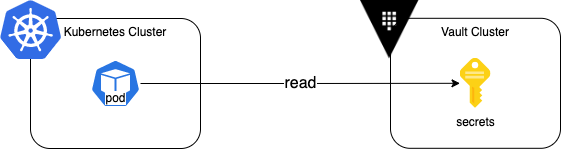

The diagram above was exported from draw.io. Its source (the exported page's mxGraphModel, read from the mxfile embedded in the PNG):
<mxGraphModel dx="1090" dy="735" grid="1" gridSize="10" guides="1" tooltips="1" connect="1" arrows="1" fold="1" page="1" pageScale="1" pageWidth="827" pageHeight="1169" math="0" shadow="0">
  <root>
    <mxCell id="0" />
    <mxCell id="1" parent="0" />
    <mxCell id="7QAqKtcFED-cPEaM6LuB-5" value="Vault Cluster" style="rounded=1;whiteSpace=wrap;html=1;verticalAlign=top;" parent="1" vertex="1">
      <mxGeometry x="524" y="317.79999999999995" width="170" height="130" as="geometry" />
    </mxCell>
    <mxCell id="7QAqKtcFED-cPEaM6LuB-4" value="Kubernetes Cluster" style="rounded=1;whiteSpace=wrap;html=1;verticalAlign=top;" parent="1" vertex="1">
      <mxGeometry x="164" y="318" width="170" height="130" as="geometry" />
    </mxCell>
    <mxCell id="7QAqKtcFED-cPEaM6LuB-1" value="" style="sketch=0;aspect=fixed;html=1;points=[];align=center;image;fontSize=12;image=img/lib/mscae/Kubernetes.svg;" parent="1" vertex="1">
      <mxGeometry x="134" y="300.2" width="61.25" height="58.8" as="geometry" />
    </mxCell>
    <mxCell id="7QAqKtcFED-cPEaM6LuB-2" value="" style="shape=image;verticalLabelPosition=bottom;verticalAlign=top;imageAspect=0;aspect=fixed;image=data:image/png,(base64 omitted: 3200 chars)" parent="1" vertex="1">
      <mxGeometry x="494" y="300" width="58.8" height="58.8" as="geometry" />
    </mxCell>
    <mxCell id="7QAqKtcFED-cPEaM6LuB-8" value="read" style="edgeStyle=orthogonalEdgeStyle;rounded=0;orthogonalLoop=1;jettySize=auto;html=1;fontSize=16;" parent="1" source="7QAqKtcFED-cPEaM6LuB-3" target="7QAqKtcFED-cPEaM6LuB-7" edge="1">
      <mxGeometry relative="1" as="geometry" />
    </mxCell>
    <mxCell id="7QAqKtcFED-cPEaM6LuB-3" value="pod" style="sketch=0;html=1;dashed=0;whitespace=wrap;fillColor=#2875E2;strokeColor=#ffffff;points=[[0.005,0.63,0],[0.1,0.2,0],[0.9,0.2,0],[0.5,0,0],[0.995,0.63,0],[0.72,0.99,0],[0.5,1,0],[0.28,0.99,0]];shape=mxgraph.kubernetes.icon;prIcon=pod;verticalAlign=bottom;labelBackgroundColor=default;" parent="1" vertex="1">
      <mxGeometry x="224" y="359" width="50" height="48" as="geometry" />
    </mxCell>
    <mxCell id="7QAqKtcFED-cPEaM6LuB-7" value="secrets" style="sketch=0;aspect=fixed;html=1;points=[];align=center;image;fontSize=12;image=img/lib/mscae/Key.svg;" parent="1" vertex="1">
      <mxGeometry x="593.5" y="357.79999999999995" width="31" height="50" as="geometry" />
    </mxCell>
  </root>
</mxGraphModel>